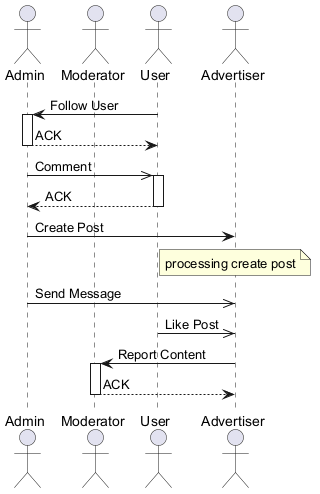

The diagram above was rendered by PlantUML. Its source (embedded in the PNG):
@startuml
skinparam backgroundColor #FFFFFF
skinparam classBackgroundColor #E8F4FA
skinparam classBorderColor #2C7DA0
actor "Admin" as A
actor "Moderator" as M
actor "User" as U
actor "Advertiser" as A2
U -> A : Follow User
activate A
A --> U : ACK
deactivate A
A ->> U : Comment
activate U
U --> A : ACK
deactivate U
A -> A2 : Create Post
note over A2 : processing create post
A ->> A2 : Send Message
U ->> A2 : Like Post
A2 -> M : Report Content
activate M
M --> A2 : ACK
deactivate M
@enduml